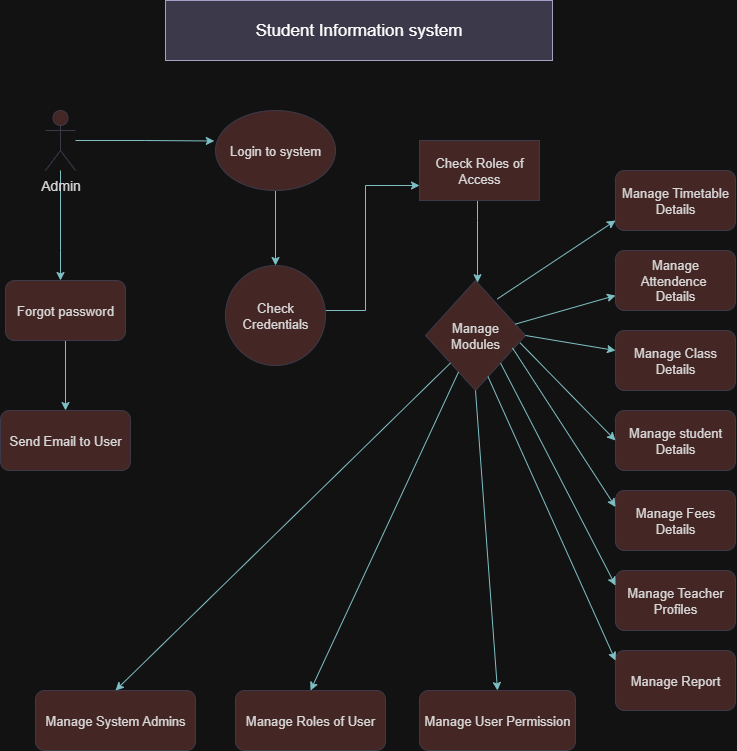

The diagram above was exported from draw.io. Its source (the exported page's mxGraphModel, read from the mxfile embedded in the PNG):
<mxGraphModel dx="1156" dy="494" grid="1" gridSize="10" guides="1" tooltips="1" connect="1" arrows="1" fold="1" page="1" pageScale="1" pageWidth="827" pageHeight="1169" math="0" shadow="0">
  <root>
    <mxCell id="0" />
    <mxCell id="1" parent="0" />
    <mxCell id="cpjEGJlHAoM2zb2ydSBE-1" value="Student Information&amp;nbsp;&lt;span style=&quot;background-color: transparent; color: light-dark(rgb(0, 0, 0), rgb(255, 255, 255));&quot;&gt;system&lt;/span&gt;" style="rounded=0;whiteSpace=wrap;html=1;fontSize=17;fillColor=#d0cee2;labelBackgroundColor=none;strokeColor=#56517e;" vertex="1" parent="1">
      <mxGeometry x="220" y="70" width="387" height="60" as="geometry" />
    </mxCell>
    <mxCell id="cpjEGJlHAoM2zb2ydSBE-5" value="" style="edgeStyle=orthogonalEdgeStyle;rounded=0;orthogonalLoop=1;jettySize=auto;html=1;entryX=-0.01;entryY=0.381;entryDx=0;entryDy=0;entryPerimeter=0;labelBackgroundColor=none;strokeColor=#09555B;fontColor=default;" edge="1" parent="1" source="cpjEGJlHAoM2zb2ydSBE-2" target="cpjEGJlHAoM2zb2ydSBE-3">
      <mxGeometry relative="1" as="geometry">
        <mxPoint x="185" y="210" as="targetPoint" />
      </mxGeometry>
    </mxCell>
    <mxCell id="cpjEGJlHAoM2zb2ydSBE-7" value="" style="edgeStyle=orthogonalEdgeStyle;rounded=0;orthogonalLoop=1;jettySize=auto;html=1;labelBackgroundColor=none;strokeColor=#09555B;fontColor=default;" edge="1" parent="1" source="cpjEGJlHAoM2zb2ydSBE-2" target="cpjEGJlHAoM2zb2ydSBE-6">
      <mxGeometry relative="1" as="geometry">
        <Array as="points">
          <mxPoint x="115" y="320" />
          <mxPoint x="115" y="320" />
        </Array>
      </mxGeometry>
    </mxCell>
    <mxCell id="cpjEGJlHAoM2zb2ydSBE-2" value="Admin" style="shape=umlActor;verticalLabelPosition=bottom;verticalAlign=top;html=1;outlineConnect=0;fontSize=14;labelBackgroundColor=none;fillColor=#FAD9D5;strokeColor=#D0CEE2;fontColor=#1A1A1A;" vertex="1" parent="1">
      <mxGeometry x="100" y="180" width="30" height="60" as="geometry" />
    </mxCell>
    <mxCell id="cpjEGJlHAoM2zb2ydSBE-12" value="" style="edgeStyle=orthogonalEdgeStyle;rounded=0;orthogonalLoop=1;jettySize=auto;html=1;labelBackgroundColor=none;strokeColor=#09555B;fontColor=default;" edge="1" parent="1" source="cpjEGJlHAoM2zb2ydSBE-3" target="cpjEGJlHAoM2zb2ydSBE-11">
      <mxGeometry relative="1" as="geometry" />
    </mxCell>
    <mxCell id="cpjEGJlHAoM2zb2ydSBE-3" value="Login to system" style="ellipse;whiteSpace=wrap;html=1;fontSize=13;labelBackgroundColor=none;fillColor=#FAD9D5;strokeColor=#D0CEE2;fontColor=#1A1A1A;" vertex="1" parent="1">
      <mxGeometry x="270" y="180" width="120" height="80" as="geometry" />
    </mxCell>
    <mxCell id="cpjEGJlHAoM2zb2ydSBE-10" value="" style="edgeStyle=orthogonalEdgeStyle;rounded=0;orthogonalLoop=1;jettySize=auto;html=1;labelBackgroundColor=none;strokeColor=#09555B;fontColor=default;" edge="1" parent="1" source="cpjEGJlHAoM2zb2ydSBE-6" target="cpjEGJlHAoM2zb2ydSBE-9">
      <mxGeometry relative="1" as="geometry" />
    </mxCell>
    <mxCell id="cpjEGJlHAoM2zb2ydSBE-6" value="Forgot password" style="rounded=1;whiteSpace=wrap;html=1;fontSize=13;labelBackgroundColor=none;fillColor=#FAD9D5;strokeColor=#D0CEE2;fontColor=#1A1A1A;" vertex="1" parent="1">
      <mxGeometry x="60" y="350" width="120" height="60" as="geometry" />
    </mxCell>
    <mxCell id="cpjEGJlHAoM2zb2ydSBE-9" value="Send Email to User" style="rounded=1;whiteSpace=wrap;html=1;fontSize=13;labelBackgroundColor=none;fillColor=#FAD9D5;strokeColor=#D0CEE2;fontColor=#1A1A1A;" vertex="1" parent="1">
      <mxGeometry x="55" y="480" width="130" height="60" as="geometry" />
    </mxCell>
    <mxCell id="cpjEGJlHAoM2zb2ydSBE-14" value="" style="edgeStyle=orthogonalEdgeStyle;rounded=0;orthogonalLoop=1;jettySize=auto;html=1;entryX=0;entryY=0.75;entryDx=0;entryDy=0;labelBackgroundColor=none;strokeColor=#09555B;fontColor=default;" edge="1" parent="1" source="cpjEGJlHAoM2zb2ydSBE-11" target="cpjEGJlHAoM2zb2ydSBE-13">
      <mxGeometry relative="1" as="geometry">
        <mxPoint x="380" y="380" as="sourcePoint" />
        <mxPoint x="480" y="260" as="targetPoint" />
        <Array as="points">
          <mxPoint x="420" y="380" />
          <mxPoint x="420" y="255" />
        </Array>
      </mxGeometry>
    </mxCell>
    <mxCell id="cpjEGJlHAoM2zb2ydSBE-11" value="Check Credentials" style="ellipse;whiteSpace=wrap;html=1;aspect=fixed;fontSize=13;labelBackgroundColor=none;fillColor=#FAD9D5;strokeColor=#D0CEE2;fontColor=#1A1A1A;" vertex="1" parent="1">
      <mxGeometry x="280" y="335" width="100" height="100" as="geometry" />
    </mxCell>
    <mxCell id="cpjEGJlHAoM2zb2ydSBE-18" value="" style="edgeStyle=orthogonalEdgeStyle;rounded=0;orthogonalLoop=1;jettySize=auto;html=1;labelBackgroundColor=none;strokeColor=#09555B;fontColor=default;" edge="1" parent="1" source="cpjEGJlHAoM2zb2ydSBE-13" target="cpjEGJlHAoM2zb2ydSBE-17">
      <mxGeometry relative="1" as="geometry">
        <Array as="points">
          <mxPoint x="532" y="290" />
          <mxPoint x="532" y="290" />
        </Array>
      </mxGeometry>
    </mxCell>
    <mxCell id="cpjEGJlHAoM2zb2ydSBE-13" value="Check Roles of Access" style="whiteSpace=wrap;html=1;fontSize=13;labelBackgroundColor=none;fillColor=#FAD9D5;strokeColor=#D0CEE2;fontColor=#1A1A1A;" vertex="1" parent="1">
      <mxGeometry x="474" y="210" width="120" height="60" as="geometry" />
    </mxCell>
    <mxCell id="cpjEGJlHAoM2zb2ydSBE-17" value="Manage Modules" style="rhombus;whiteSpace=wrap;html=1;fontSize=13;labelBackgroundColor=none;fillColor=#FAD9D5;strokeColor=#D0CEE2;fontColor=#1A1A1A;" vertex="1" parent="1">
      <mxGeometry x="480" y="350" width="100" height="110" as="geometry" />
    </mxCell>
    <mxCell id="cpjEGJlHAoM2zb2ydSBE-25" value="" style="endArrow=classic;html=1;rounded=0;entryX=0;entryY=1;entryDx=0;entryDy=0;exitX=0.718;exitY=0.168;exitDx=0;exitDy=0;exitPerimeter=0;labelBackgroundColor=none;strokeColor=#09555B;fontColor=default;" edge="1" parent="1" source="cpjEGJlHAoM2zb2ydSBE-17">
      <mxGeometry width="50" height="50" relative="1" as="geometry">
        <mxPoint x="680" y="290" as="sourcePoint" />
        <mxPoint x="670" y="290" as="targetPoint" />
        <Array as="points" />
      </mxGeometry>
    </mxCell>
    <mxCell id="cpjEGJlHAoM2zb2ydSBE-26" value="" style="endArrow=classic;html=1;rounded=0;entryX=0;entryY=0.75;entryDx=0;entryDy=0;labelBackgroundColor=none;strokeColor=#09555B;fontColor=default;" edge="1" parent="1" source="cpjEGJlHAoM2zb2ydSBE-17" target="cpjEGJlHAoM2zb2ydSBE-30">
      <mxGeometry width="50" height="50" relative="1" as="geometry">
        <mxPoint x="584" y="400" as="sourcePoint" />
        <mxPoint x="653.75" y="395" as="targetPoint" />
      </mxGeometry>
    </mxCell>
    <mxCell id="cpjEGJlHAoM2zb2ydSBE-27" value="" style="endArrow=classic;html=1;rounded=0;exitX=1;exitY=0.5;exitDx=0;exitDy=0;labelBackgroundColor=none;strokeColor=#09555B;fontColor=default;" edge="1" parent="1" source="cpjEGJlHAoM2zb2ydSBE-17" target="cpjEGJlHAoM2zb2ydSBE-31">
      <mxGeometry width="50" height="50" relative="1" as="geometry">
        <mxPoint x="565.1500000000001" y="421.01000000000005" as="sourcePoint" />
        <mxPoint x="670.0021098581303" y="450.0036704256093" as="targetPoint" />
      </mxGeometry>
    </mxCell>
    <mxCell id="cpjEGJlHAoM2zb2ydSBE-28" value="Manage Timetable Details" style="rounded=1;whiteSpace=wrap;html=1;fontSize=13;labelBackgroundColor=none;fillColor=#FAD9D5;strokeColor=#D0CEE2;fontColor=#1A1A1A;" vertex="1" parent="1">
      <mxGeometry x="670" y="240" width="120" height="60" as="geometry" />
    </mxCell>
    <mxCell id="cpjEGJlHAoM2zb2ydSBE-30" value="Manage Attendence&amp;nbsp;&lt;div&gt;Details&lt;/div&gt;" style="rounded=1;whiteSpace=wrap;html=1;fontSize=13;labelBackgroundColor=none;fillColor=#FAD9D5;strokeColor=#D0CEE2;fontColor=#1A1A1A;" vertex="1" parent="1">
      <mxGeometry x="670" y="320" width="120" height="60" as="geometry" />
    </mxCell>
    <mxCell id="cpjEGJlHAoM2zb2ydSBE-31" value="Manage Class Details" style="rounded=1;whiteSpace=wrap;html=1;fontSize=13;labelBackgroundColor=none;fillColor=#FAD9D5;strokeColor=#D0CEE2;fontColor=#1A1A1A;" vertex="1" parent="1">
      <mxGeometry x="670.0021098581303" y="400.00367042560924" width="120" height="60" as="geometry" />
    </mxCell>
    <mxCell id="cpjEGJlHAoM2zb2ydSBE-33" value="Manage student Details" style="rounded=1;whiteSpace=wrap;html=1;fontSize=13;labelBackgroundColor=none;fillColor=#FAD9D5;strokeColor=#D0CEE2;fontColor=#1A1A1A;" vertex="1" parent="1">
      <mxGeometry x="670" y="480" width="120" height="60" as="geometry" />
    </mxCell>
    <mxCell id="cpjEGJlHAoM2zb2ydSBE-34" value="Manage Fees Details" style="rounded=1;whiteSpace=wrap;html=1;fontSize=13;labelBackgroundColor=none;fillColor=#FAD9D5;strokeColor=#D0CEE2;fontColor=#1A1A1A;" vertex="1" parent="1">
      <mxGeometry x="670" y="560" width="120" height="60" as="geometry" />
    </mxCell>
    <mxCell id="cpjEGJlHAoM2zb2ydSBE-35" value="" style="endArrow=classic;html=1;rounded=0;entryX=0;entryY=0.5;entryDx=0;entryDy=0;exitX=0.946;exitY=0.567;exitDx=0;exitDy=0;exitPerimeter=0;labelBackgroundColor=none;strokeColor=#09555B;fontColor=default;" edge="1" parent="1" source="cpjEGJlHAoM2zb2ydSBE-17" target="cpjEGJlHAoM2zb2ydSBE-33">
      <mxGeometry width="50" height="50" relative="1" as="geometry">
        <mxPoint x="580" y="410" as="sourcePoint" />
        <mxPoint x="650" y="340" as="targetPoint" />
        <Array as="points" />
      </mxGeometry>
    </mxCell>
    <mxCell id="cpjEGJlHAoM2zb2ydSBE-36" value="" style="endArrow=classic;html=1;rounded=0;entryX=0;entryY=0.25;entryDx=0;entryDy=0;exitX=0.87;exitY=0.613;exitDx=0;exitDy=0;exitPerimeter=0;labelBackgroundColor=none;strokeColor=#09555B;fontColor=default;" edge="1" parent="1" source="cpjEGJlHAoM2zb2ydSBE-17">
      <mxGeometry width="50" height="50" relative="1" as="geometry">
        <mxPoint x="560" y="420" as="sourcePoint" />
        <mxPoint x="670" y="576.5" as="targetPoint" />
      </mxGeometry>
    </mxCell>
    <mxCell id="cpjEGJlHAoM2zb2ydSBE-37" value="Manage Teacher Profiles" style="rounded=1;whiteSpace=wrap;html=1;fontSize=13;labelBackgroundColor=none;fillColor=#FAD9D5;strokeColor=#D0CEE2;fontColor=#1A1A1A;" vertex="1" parent="1">
      <mxGeometry x="670" y="640" width="120" height="60" as="geometry" />
    </mxCell>
    <mxCell id="cpjEGJlHAoM2zb2ydSBE-38" value="Manage Report" style="rounded=1;whiteSpace=wrap;html=1;fontSize=13;labelBackgroundColor=none;fillColor=#FAD9D5;strokeColor=#D0CEE2;fontColor=#1A1A1A;" vertex="1" parent="1">
      <mxGeometry x="670" y="720" width="120" height="60" as="geometry" />
    </mxCell>
    <mxCell id="cpjEGJlHAoM2zb2ydSBE-39" value="" style="endArrow=classic;html=1;rounded=0;exitX=1;exitY=1;exitDx=0;exitDy=0;entryX=0;entryY=0.25;entryDx=0;entryDy=0;labelBackgroundColor=none;strokeColor=#09555B;fontColor=default;" edge="1" parent="1" source="cpjEGJlHAoM2zb2ydSBE-17" target="cpjEGJlHAoM2zb2ydSBE-37">
      <mxGeometry width="50" height="50" relative="1" as="geometry">
        <mxPoint x="630" y="590" as="sourcePoint" />
        <mxPoint x="680" y="540" as="targetPoint" />
      </mxGeometry>
    </mxCell>
    <mxCell id="cpjEGJlHAoM2zb2ydSBE-40" value="" style="endArrow=classic;html=1;rounded=0;exitX=0.625;exitY=0.874;exitDx=0;exitDy=0;exitPerimeter=0;labelBackgroundColor=none;strokeColor=#09555B;fontColor=default;" edge="1" parent="1" source="cpjEGJlHAoM2zb2ydSBE-17">
      <mxGeometry width="50" height="50" relative="1" as="geometry">
        <mxPoint x="540" y="440" as="sourcePoint" />
        <mxPoint x="670" y="730" as="targetPoint" />
        <Array as="points" />
      </mxGeometry>
    </mxCell>
    <mxCell id="cpjEGJlHAoM2zb2ydSBE-41" value="Manage System Admins" style="rounded=1;whiteSpace=wrap;html=1;fontSize=13;labelBackgroundColor=none;fillColor=#FAD9D5;strokeColor=#D0CEE2;fontColor=#1A1A1A;" vertex="1" parent="1">
      <mxGeometry x="90" y="760" width="160" height="60" as="geometry" />
    </mxCell>
    <mxCell id="cpjEGJlHAoM2zb2ydSBE-42" value="Manage Roles of User" style="rounded=1;whiteSpace=wrap;html=1;fontSize=13;labelBackgroundColor=none;fillColor=#FAD9D5;strokeColor=#D0CEE2;fontColor=#1A1A1A;" vertex="1" parent="1">
      <mxGeometry x="290" y="760" width="150" height="60" as="geometry" />
    </mxCell>
    <mxCell id="cpjEGJlHAoM2zb2ydSBE-43" value="Manage User Permission" style="rounded=1;whiteSpace=wrap;html=1;fontSize=13;labelBackgroundColor=none;fillColor=#FAD9D5;strokeColor=#D0CEE2;fontColor=#1A1A1A;" vertex="1" parent="1">
      <mxGeometry x="474" y="760" width="156" height="60" as="geometry" />
    </mxCell>
    <mxCell id="cpjEGJlHAoM2zb2ydSBE-45" value="" style="endArrow=classic;html=1;rounded=0;entryX=0.5;entryY=0;entryDx=0;entryDy=0;exitX=0.5;exitY=1;exitDx=0;exitDy=0;labelBackgroundColor=none;strokeColor=#09555B;fontColor=default;" edge="1" parent="1" source="cpjEGJlHAoM2zb2ydSBE-17" target="cpjEGJlHAoM2zb2ydSBE-43">
      <mxGeometry width="50" height="50" relative="1" as="geometry">
        <mxPoint x="480" y="450" as="sourcePoint" />
        <mxPoint x="500" y="640" as="targetPoint" />
      </mxGeometry>
    </mxCell>
    <mxCell id="cpjEGJlHAoM2zb2ydSBE-46" value="" style="endArrow=classic;html=1;rounded=0;entryX=0.5;entryY=0;entryDx=0;entryDy=0;labelBackgroundColor=none;strokeColor=#09555B;fontColor=default;" edge="1" parent="1" source="cpjEGJlHAoM2zb2ydSBE-17" target="cpjEGJlHAoM2zb2ydSBE-42">
      <mxGeometry width="50" height="50" relative="1" as="geometry">
        <mxPoint x="430" y="690" as="sourcePoint" />
        <mxPoint x="480" y="640" as="targetPoint" />
      </mxGeometry>
    </mxCell>
    <mxCell id="cpjEGJlHAoM2zb2ydSBE-47" value="" style="endArrow=classic;html=1;rounded=0;entryX=0.5;entryY=0;entryDx=0;entryDy=0;exitX=0;exitY=1;exitDx=0;exitDy=0;labelBackgroundColor=none;strokeColor=#09555B;fontColor=default;" edge="1" parent="1" source="cpjEGJlHAoM2zb2ydSBE-17" target="cpjEGJlHAoM2zb2ydSBE-41">
      <mxGeometry width="50" height="50" relative="1" as="geometry">
        <mxPoint x="470" y="430" as="sourcePoint" />
        <mxPoint x="480" y="640" as="targetPoint" />
      </mxGeometry>
    </mxCell>
  </root>
</mxGraphModel>